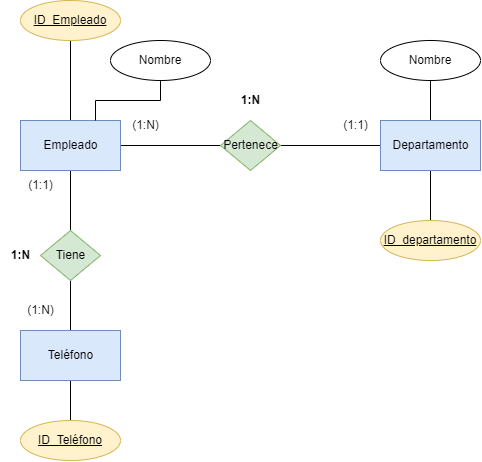

The diagram above was exported from draw.io. Its source (the exported page's mxGraphModel, read from the mxfile embedded in the PNG):
<mxGraphModel dx="913" dy="666" grid="1" gridSize="10" guides="1" tooltips="1" connect="1" arrows="1" fold="1" page="1" pageScale="1" pageWidth="850" pageHeight="1100" math="0" shadow="0">
  <root>
    <mxCell id="0" />
    <mxCell id="1" parent="0" />
    <mxCell id="5" style="edgeStyle=none;html=1;endArrow=none;endFill=0;" edge="1" parent="1" source="2" target="3">
      <mxGeometry relative="1" as="geometry" />
    </mxCell>
    <mxCell id="12" style="edgeStyle=orthogonalEdgeStyle;rounded=0;html=1;entryX=0.5;entryY=0;entryDx=0;entryDy=0;endArrow=none;endFill=0;" edge="1" parent="1" source="2" target="11">
      <mxGeometry relative="1" as="geometry" />
    </mxCell>
    <mxCell id="15" style="edgeStyle=orthogonalEdgeStyle;rounded=0;html=1;exitX=0.5;exitY=0;exitDx=0;exitDy=0;endArrow=none;endFill=0;" edge="1" parent="1" source="2" target="16">
      <mxGeometry relative="1" as="geometry">
        <mxPoint x="130" y="180" as="targetPoint" />
      </mxGeometry>
    </mxCell>
    <mxCell id="2" value="Empleado" style="html=1;dashed=0;whitespace=wrap;fillColor=#dae8fc;strokeColor=#6c8ebf;" vertex="1" parent="1">
      <mxGeometry x="80" y="280" width="100" height="50" as="geometry" />
    </mxCell>
    <mxCell id="6" style="edgeStyle=none;html=1;entryX=0;entryY=0.5;entryDx=0;entryDy=0;endArrow=none;endFill=0;" edge="1" parent="1" source="3" target="4">
      <mxGeometry relative="1" as="geometry" />
    </mxCell>
    <mxCell id="3" value="Pertenece" style="shape=rhombus;html=1;dashed=0;whitespace=wrap;perimeter=rhombusPerimeter;fillColor=#d5e8d4;strokeColor=#82b366;" vertex="1" parent="1">
      <mxGeometry x="280" y="280" width="60" height="50" as="geometry" />
    </mxCell>
    <mxCell id="20" style="edgeStyle=orthogonalEdgeStyle;rounded=0;html=1;entryX=0.5;entryY=0;entryDx=0;entryDy=0;endArrow=none;endFill=0;" edge="1" parent="1" source="4" target="19">
      <mxGeometry relative="1" as="geometry" />
    </mxCell>
    <mxCell id="22" style="edgeStyle=orthogonalEdgeStyle;rounded=0;html=1;entryX=0.5;entryY=1;entryDx=0;entryDy=0;endArrow=none;endFill=0;" edge="1" parent="1" source="4" target="21">
      <mxGeometry relative="1" as="geometry" />
    </mxCell>
    <mxCell id="4" value="Departamento" style="html=1;dashed=0;whitespace=wrap;fillColor=#dae8fc;strokeColor=#6c8ebf;" vertex="1" parent="1">
      <mxGeometry x="440" y="280" width="100" height="50" as="geometry" />
    </mxCell>
    <mxCell id="10" style="edgeStyle=orthogonalEdgeStyle;rounded=0;html=1;entryX=0.75;entryY=0;entryDx=0;entryDy=0;endArrow=none;endFill=0;" edge="1" parent="1" source="7" target="2">
      <mxGeometry relative="1" as="geometry" />
    </mxCell>
    <mxCell id="7" value="Nombre" style="ellipse;whiteSpace=wrap;html=1;align=center;" vertex="1" parent="1">
      <mxGeometry x="170" y="200" width="100" height="40" as="geometry" />
    </mxCell>
    <mxCell id="14" style="edgeStyle=orthogonalEdgeStyle;rounded=0;html=1;entryX=0.5;entryY=0;entryDx=0;entryDy=0;endArrow=none;endFill=0;" edge="1" parent="1" source="11" target="13">
      <mxGeometry relative="1" as="geometry" />
    </mxCell>
    <mxCell id="11" value="Tiene" style="shape=rhombus;html=1;dashed=0;whitespace=wrap;perimeter=rhombusPerimeter;fillColor=#d5e8d4;strokeColor=#82b366;" vertex="1" parent="1">
      <mxGeometry x="100" y="390" width="60" height="50" as="geometry" />
    </mxCell>
    <mxCell id="18" style="edgeStyle=orthogonalEdgeStyle;rounded=0;html=1;entryX=0.5;entryY=0;entryDx=0;entryDy=0;endArrow=none;endFill=0;" edge="1" parent="1" source="13" target="17">
      <mxGeometry relative="1" as="geometry" />
    </mxCell>
    <mxCell id="13" value="Teléfono" style="html=1;dashed=0;whitespace=wrap;fillColor=#dae8fc;strokeColor=#6c8ebf;" vertex="1" parent="1">
      <mxGeometry x="80" y="490" width="100" height="50" as="geometry" />
    </mxCell>
    <mxCell id="16" value="ID_Empleado" style="ellipse;whiteSpace=wrap;html=1;align=center;fontStyle=4;fillColor=#fff2cc;strokeColor=#d6b656;" vertex="1" parent="1">
      <mxGeometry x="80" y="160" width="100" height="40" as="geometry" />
    </mxCell>
    <mxCell id="17" value="ID_Teléfono" style="ellipse;whiteSpace=wrap;html=1;align=center;fontStyle=4;fillColor=#fff2cc;strokeColor=#d6b656;" vertex="1" parent="1">
      <mxGeometry x="80" y="580" width="100" height="40" as="geometry" />
    </mxCell>
    <mxCell id="19" value="ID_departamento" style="ellipse;whiteSpace=wrap;html=1;align=center;fontStyle=4;fillColor=#fff2cc;strokeColor=#d6b656;" vertex="1" parent="1">
      <mxGeometry x="440" y="380" width="100" height="40" as="geometry" />
    </mxCell>
    <mxCell id="21" value="Nombre" style="ellipse;whiteSpace=wrap;html=1;align=center;" vertex="1" parent="1">
      <mxGeometry x="440" y="200" width="100" height="40" as="geometry" />
    </mxCell>
    <mxCell id="23" value="(1:1)" style="text;html=1;align=center;verticalAlign=middle;resizable=0;points=[];autosize=1;strokeColor=none;fillColor=none;" vertex="1" parent="1">
      <mxGeometry x="390" y="270" width="50" height="30" as="geometry" />
    </mxCell>
    <mxCell id="25" value="(1:N)" style="text;html=1;align=center;verticalAlign=middle;resizable=0;points=[];autosize=1;strokeColor=none;fillColor=none;" vertex="1" parent="1">
      <mxGeometry x="180" y="270" width="50" height="30" as="geometry" />
    </mxCell>
    <mxCell id="26" value="&lt;b&gt;1:N&lt;/b&gt;" style="text;html=1;align=center;verticalAlign=middle;resizable=0;points=[];autosize=1;strokeColor=none;fillColor=none;" vertex="1" parent="1">
      <mxGeometry x="290" y="245" width="40" height="30" as="geometry" />
    </mxCell>
    <mxCell id="27" value="(1:N)" style="text;html=1;align=center;verticalAlign=middle;resizable=0;points=[];autosize=1;strokeColor=none;fillColor=none;" vertex="1" parent="1">
      <mxGeometry x="75" y="455" width="50" height="30" as="geometry" />
    </mxCell>
    <mxCell id="28" value="(1:1)" style="text;html=1;align=center;verticalAlign=middle;resizable=0;points=[];autosize=1;strokeColor=none;fillColor=none;" vertex="1" parent="1">
      <mxGeometry x="75" y="330" width="50" height="30" as="geometry" />
    </mxCell>
    <mxCell id="29" value="&lt;b&gt;1:N&lt;/b&gt;" style="text;html=1;align=center;verticalAlign=middle;resizable=0;points=[];autosize=1;strokeColor=none;fillColor=none;" vertex="1" parent="1">
      <mxGeometry x="60" y="400" width="40" height="30" as="geometry" />
    </mxCell>
  </root>
</mxGraphModel>